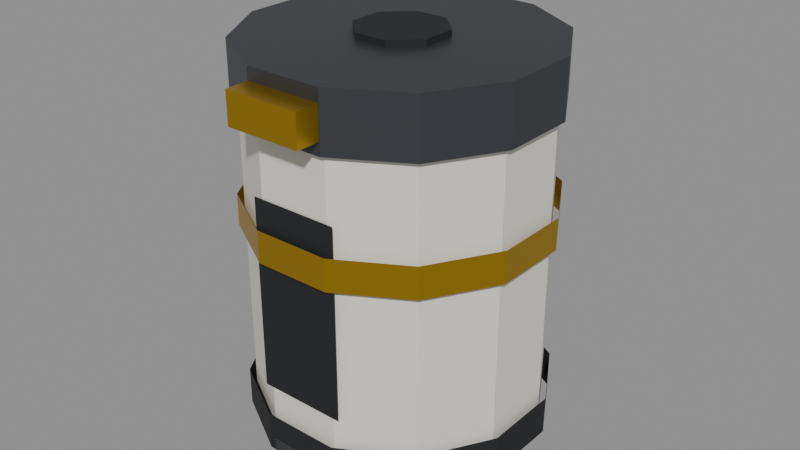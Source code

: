 # Source: sample_container.blend  (saved by Blender 5.2.45; exported with 4.5.12 LTS)
import bpy
from mathutils import Matrix  # noqa: F401  (used for matrix-valued properties, if any)

bpy.ops.wm.read_factory_settings(use_empty=True)
scene = bpy.context.scene
scene.name = 'Scene'

# ---- materials (node trees are filled in below, after node groups)
mat_rover_body = bpy.data.materials.new('rover_body')
mat_rover_body.diffuse_color = (0.7913, 0.7605, 0.6867, 1.0)
mat_rover_body.roughness = 0.6
mat_rover_dark = bpy.data.materials.new('rover_dark')
mat_rover_dark.diffuse_color = (0.01161, 0.01229, 0.01444, 1.0)
mat_rover_dark.roughness = 0.8
mat_rover_metal = bpy.data.materials.new('rover_metal')
mat_rover_metal.diffuse_color = (0.06848, 0.07421, 0.08438, 1.0)
mat_rover_metal.roughness = 0.45
mat_rover_metal.metallic = 0.6
mat_rover_gold = bpy.data.materials.new('rover_gold')
mat_rover_gold.diffuse_color = (0.5841, 0.3613, 0.02029, 1.0)
mat_rover_gold.roughness = 0.35
mat_rover_gold.metallic = 0.9

# ---- material node trees
mat_rover_body.use_nodes = True; mat_rover_body.node_tree.nodes.clear()
_N = mat_rover_body.node_tree.nodes; _L = mat_rover_body.node_tree.links
n0 = _N.new('ShaderNodeBsdfPrincipled'); n0.name = 'Principled BSDF'; n0.location = (-200, 100)
n0.inputs[0].default_value = (0.7913, 0.7605, 0.6867, 1.0)
n0.inputs[2].default_value = 0.6
n0.inputs[10].default_value = 0.005
n1 = _N.new('ShaderNodeOutputMaterial'); n1.name = 'Material Output'; n1.location = (200, 100)
_L.new(n0.outputs[0], n1.inputs[0])
n1.is_active_output = True
mat_rover_dark.use_nodes = True; mat_rover_dark.node_tree.nodes.clear()
_N = mat_rover_dark.node_tree.nodes; _L = mat_rover_dark.node_tree.links
n0 = _N.new('ShaderNodeBsdfPrincipled'); n0.name = 'Principled BSDF'; n0.location = (-200, 100)
n0.inputs[0].default_value = (0.01161, 0.01229, 0.01444, 1.0)
n0.inputs[2].default_value = 0.8
n0.inputs[10].default_value = 0.005
n1 = _N.new('ShaderNodeOutputMaterial'); n1.name = 'Material Output'; n1.location = (200, 100)
_L.new(n0.outputs[0], n1.inputs[0])
n1.is_active_output = True
mat_rover_metal.use_nodes = True; mat_rover_metal.node_tree.nodes.clear()
_N = mat_rover_metal.node_tree.nodes; _L = mat_rover_metal.node_tree.links
n0 = _N.new('ShaderNodeBsdfPrincipled'); n0.name = 'Principled BSDF'; n0.location = (-200, 100)
n0.inputs[0].default_value = (0.06848, 0.07421, 0.08438, 1.0)
n0.inputs[1].default_value = 0.6
n0.inputs[2].default_value = 0.45
n0.inputs[10].default_value = 0.005
n1 = _N.new('ShaderNodeOutputMaterial'); n1.name = 'Material Output'; n1.location = (200, 100)
_L.new(n0.outputs[0], n1.inputs[0])
n1.is_active_output = True
mat_rover_gold.use_nodes = True; mat_rover_gold.node_tree.nodes.clear()
_N = mat_rover_gold.node_tree.nodes; _L = mat_rover_gold.node_tree.links
n0 = _N.new('ShaderNodeBsdfPrincipled'); n0.name = 'Principled BSDF'; n0.location = (-200, 100)
n0.inputs[0].default_value = (0.5841, 0.3613, 0.02029, 1.0)
n0.inputs[1].default_value = 0.9
n0.inputs[2].default_value = 0.35
n0.inputs[10].default_value = 0.005
n1 = _N.new('ShaderNodeOutputMaterial'); n1.name = 'Material Output'; n1.location = (200, 100)
_L.new(n0.outputs[0], n1.inputs[0])
n1.is_active_output = True

# ---- meshes
me_sample_container = bpy.data.meshes.new('sample_container')
me_sample_container.from_pydata([(0.04347, 0.01165, 0.0), (0.03182, 0.03182, 0.0), (0.01165, 0.04347, 0.0), (-0.01165, 0.04347, 0.0), (-0.03182, 0.03182, 0.0), (-0.04347, 0.01165, 0.0), (-0.04347, -0.01165, 0.0), (-0.03182, -0.03182, 0.0), (-0.01165, -0.04347, 0.0), (0.01165, -0.04347, 0.0), (0.03182, -0.03182, 0.0), (0.04347, -0.01165, 0.0), (0.04347, 0.01165, 0.1), (0.03182, 0.03182, 0.1), (0.01165, 0.04347, 0.1), (-0.01165, 0.04347, 0.1), (-0.03182, 0.03182, 0.1), (-0.04347, 0.01165, 0.1), (-0.04347, -0.01165, 0.1), (-0.03182, -0.03182, 0.1), (-0.01165, -0.04347, 0.1), (0.01165, -0.04347, 0.1), (0.03182, -0.03182, 0.1), (0.04347, -0.01165, 0.1), (0.0454, 0.01216, 0.0), (0.03323, 0.03323, 0.0), (0.01216, 0.0454, 0.0), (-0.01216, 0.0454, 0.0), (-0.03323, 0.03323, 0.0), (-0.0454, 0.01216, 0.0), (-0.0454, -0.01216, 0.0), (-0.03323, -0.03323, 0.0), (-0.01216, -0.0454, 0.0), (0.01216, -0.0454, 0.0), (0.03323, -0.03323, 0.0), (0.0454, -0.01216, 0.0), (0.0454, 0.01216, 0.012), (0.03323, 0.03323, 0.012), (0.01216, 0.0454, 0.012), (-0.01216, 0.0454, 0.012), (-0.03323, 0.03323, 0.012), (-0.0454, 0.01216, 0.012), (-0.0454, -0.01216, 0.012), (-0.03323, -0.03323, 0.012), (-0.01216, -0.0454, 0.012), (0.01216, -0.0454, 0.012), (0.03323, -0.03323, 0.012), (0.0454, -0.01216, 0.012), (0.0454, 0.01216, 0.062), (0.03323, 0.03323, 0.062), (0.01216, 0.0454, 0.062), (-0.01216, 0.0454, 0.062), (-0.03323, 0.03323, 0.062), (-0.0454, 0.01216, 0.062), (-0.0454, -0.01216, 0.062), (-0.03323, -0.03323, 0.062), (-0.01216, -0.0454, 0.062), (0.01216, -0.0454, 0.062), (0.03323, -0.03323, 0.062), (0.0454, -0.01216, 0.062), (0.0454, 0.01216, 0.072), (0.03323, 0.03323, 0.072), (0.01216, 0.0454, 0.072), (-0.01216, 0.0454, 0.072), (-0.03323, 0.03323, 0.072), (-0.0454, 0.01216, 0.072), (-0.0454, -0.01216, 0.072), (-0.03323, -0.03323, 0.072), (-0.01216, -0.0454, 0.072), (0.01216, -0.0454, 0.072), (0.03323, -0.03323, 0.072), (0.0454, -0.01216, 0.072), (-0.014, -0.04397, 0.021), (0.014, -0.04397, 0.021), (0.014, -0.04397, 0.081), (-0.014, -0.04397, 0.081), (-0.02, 0.04365, 0.08), (0.02, 0.04365, 0.08), (-0.02, 0.05165, 0.08), (0.02, 0.05165, 0.08), (-0.02, 0.04365, 0.1), (0.02, 0.04365, 0.1), (-0.02, 0.05165, 0.1), (0.02, 0.05165, 0.1)], [], [(0, 11, 10, 9, 8, 7, 6, 5, 4, 3, 2, 1), (12, 13, 14, 15, 16, 17, 18, 19, 20, 21, 22, 23), (0, 1, 13, 12), (1, 2, 14, 13), (2, 3, 15, 14), (3, 4, 16, 15), (4, 5, 17, 16), (5, 6, 18, 17), (6, 7, 19, 18), (7, 8, 20, 19), (8, 9, 21, 20), (9, 10, 22, 21), (10, 11, 23, 22), (11, 0, 12, 23), (24, 25, 37, 36), (25, 26, 38, 37), (26, 27, 39, 38), (27, 28, 40, 39), (28, 29, 41, 40), (29, 30, 42, 41), (30, 31, 43, 42), (31, 32, 44, 43), (32, 33, 45, 44), (33, 34, 46, 45), (34, 35, 47, 46), (35, 24, 36, 47), (48, 49, 61, 60), (49, 50, 62, 61), (50, 51, 63, 62), (51, 52, 64, 63), (52, 53, 65, 64), (53, 54, 66, 65), (54, 55, 67, 66), (55, 56, 68, 67), (56, 57, 69, 68), (57, 58, 70, 69), (58, 59, 71, 70), (59, 48, 60, 71), (72, 73, 74, 75), (76, 78, 79, 77), (80, 81, 83, 82), (76, 77, 81, 80), (78, 82, 83, 79), (76, 80, 82, 78), (77, 79, 83, 81)])
me_sample_container.polygons.foreach_set('material_index', [0, 0, 0, 0, 0, 0, 0, 0, 0, 0, 0, 0, 0, 0, 1, 1, 1, 1, 1, 1, 1, 1, 1, 1, 1, 1, 3, 3, 3, 3, 3, 3, 3, 3, 3, 3, 3, 3, 1, 2, 2, 2, 2, 2, 2])
me_sample_container.materials.append(mat_rover_body)
me_sample_container.materials.append(mat_rover_dark)
me_sample_container.materials.append(mat_rover_metal)
me_sample_container.materials.append(mat_rover_gold)
me_sample_container.update()
me_container_lid = bpy.data.meshes.new('container_lid')
me_container_lid.from_pydata([(0.0454, -0.03949, 0.0), (0.03323, -0.01842, 0.0), (0.01216, -0.006251, 0.0), (-0.01216, -0.006251, 0.0), (-0.03323, -0.01842, 0.0), (-0.0454, -0.03949, 0.0), (-0.0454, -0.06381, 0.0), (-0.03323, -0.08488, 0.0), (-0.01216, -0.09705, 0.0), (0.01216, -0.09705, 0.0), (0.03323, -0.08488, 0.0), (0.0454, -0.06381, 0.0), (0.0454, -0.03949, 0.018), (0.03323, -0.01842, 0.018), (0.01216, -0.006251, 0.018), (-0.01216, -0.006251, 0.018), (-0.03323, -0.01842, 0.018), (-0.0454, -0.03949, 0.018), (-0.0454, -0.06381, 0.018), (-0.03323, -0.08488, 0.018), (-0.01216, -0.09705, 0.018), (0.01216, -0.09705, 0.018), (0.03323, -0.08488, 0.018), (0.0454, -0.06381, 0.018), (-0.012, -0.1046, 0.004), (0.012, -0.1046, 0.004), (-0.012, -0.08665, 0.004), (0.012, -0.08665, 0.004), (-0.012, -0.1046, 0.014), (0.012, -0.1046, 0.014), (-0.012, -0.08665, 0.014), (0.012, -0.08665, 0.014), (0.01293, -0.04629, 0.018), (0.005358, -0.03872, 0.018), (-0.005358, -0.03872, 0.018), (-0.01293, -0.04629, 0.018), (-0.01293, -0.05701, 0.018), (-0.005358, -0.06458, 0.018), (0.005358, -0.06458, 0.018), (0.01293, -0.05701, 0.018), (0.01293, -0.04629, 0.02), (0.005358, -0.03872, 0.02), (-0.005358, -0.03872, 0.02), (-0.01293, -0.04629, 0.02), (-0.01293, -0.05701, 0.02), (-0.005358, -0.06458, 0.02), (0.005358, -0.06458, 0.02), (0.01293, -0.05701, 0.02)], [], [(0, 11, 10, 9, 8, 7, 6, 5, 4, 3, 2, 1), (12, 13, 14, 15, 16, 17, 18, 19, 20, 21, 22, 23), (0, 1, 13, 12), (1, 2, 14, 13), (2, 3, 15, 14), (3, 4, 16, 15), (4, 5, 17, 16), (5, 6, 18, 17), (6, 7, 19, 18), (7, 8, 20, 19), (8, 9, 21, 20), (9, 10, 22, 21), (10, 11, 23, 22), (11, 0, 12, 23), (24, 26, 27, 25), (28, 29, 31, 30), (24, 25, 29, 28), (26, 30, 31, 27), (24, 28, 30, 26), (25, 27, 31, 29), (32, 39, 38, 37, 36, 35, 34, 33), (40, 41, 42, 43, 44, 45, 46, 47), (32, 33, 41, 40), (33, 34, 42, 41), (34, 35, 43, 42), (35, 36, 44, 43), (36, 37, 45, 44), (37, 38, 46, 45), (38, 39, 47, 46), (39, 32, 40, 47)])
me_container_lid.polygons.foreach_set('material_index', [0, 0, 0, 0, 0, 0, 0, 0, 0, 0, 0, 0, 0, 0, 1, 1, 1, 1, 1, 1, 2, 2, 2, 2, 2, 2, 2, 2, 2, 2])
me_container_lid.materials.append(mat_rover_metal)
me_container_lid.materials.append(mat_rover_gold)
me_container_lid.materials.append(mat_rover_dark)
me_container_lid.update()
me_container_fill = bpy.data.meshes.new('container_fill')
me_container_fill.from_pydata([(-0.01, -0.04547, -0.025), (0.01, -0.04547, -0.025), (-0.01, -0.04397, -0.025), (0.01, -0.04397, -0.025), (-0.01, -0.04547, -0.02084), (0.01, -0.04547, -0.02084), (-0.01, -0.04397, -0.02084), (0.01, -0.04397, -0.02084)], [], [(0, 2, 3, 1), (4, 5, 7, 6), (0, 1, 5, 4), (2, 6, 7, 3), (0, 4, 6, 2), (1, 3, 7, 5)])
me_container_fill.materials.append(mat_rover_metal)
me_container_fill.update()
me_sample_container_convcolonly = bpy.data.meshes.new('sample_container-convcolonly')
me_sample_container_convcolonly.from_pydata([(-0.045, -0.045, 0.0), (0.045, -0.045, 0.0), (-0.045, 0.045, 0.0), (0.045, 0.045, 0.0), (-0.045, -0.045, 0.118), (0.045, -0.045, 0.118), (-0.045, 0.045, 0.118), (0.045, 0.045, 0.118)], [], [(0, 2, 3, 1), (4, 5, 7, 6), (0, 1, 5, 4), (2, 6, 7, 3), (0, 4, 6, 2), (1, 3, 7, 5)])
me_sample_container_convcolonly.update()

# ---- objects
ob_sample_container = bpy.data.objects.new('sample_container', me_sample_container)
ob_container_lid = bpy.data.objects.new('container_lid', me_container_lid)
ob_container_fill = bpy.data.objects.new('container_fill', me_container_fill)
ob_sample_container_convcolonly = bpy.data.objects.new('sample_container-convcolonly', me_sample_container_convcolonly)
ob_anchor_pickup = bpy.data.objects.new('anchor_pickup', None)
ob_anchor_fill = bpy.data.objects.new('anchor_fill', None)
ob_anchor_stow = bpy.data.objects.new('anchor_stow', None)

# ---- transforms, parenting, visibility, modifiers, constraints
ob_sample_container.location = (0.0, 0.0, 0.0)
ob_container_lid.parent = ob_sample_container
ob_container_lid.location = (0.0, 0.05165, 0.1)
ob_container_fill.parent = ob_sample_container
ob_container_fill.location = (0.0, 0.0, 0.025)
ob_sample_container_convcolonly.parent = ob_sample_container
ob_sample_container_convcolonly.location = (0.0, 0.0, 0.0)
ob_sample_container_convcolonly.hide_render = True
ob_sample_container_convcolonly.display_type = 'WIRE'
ob_anchor_pickup.parent = ob_sample_container
ob_anchor_pickup.location = (0.0, 0.0, 0.06)
ob_anchor_pickup.empty_display_size = 0.05
ob_anchor_fill.parent = ob_sample_container
ob_anchor_fill.location = (0.0, 0.0, 0.1)
ob_anchor_fill.empty_display_size = 0.05
ob_anchor_stow.parent = ob_sample_container
ob_anchor_stow.location = (0.0, 0.0, 0.0)
ob_anchor_stow.empty_display_size = 0.05

# ---- collection membership
scene.collection.objects.link(ob_sample_container)
scene.collection.objects.link(ob_container_lid)
scene.collection.objects.link(ob_container_fill)
scene.collection.objects.link(ob_sample_container_convcolonly)
scene.collection.objects.link(ob_anchor_pickup)
scene.collection.objects.link(ob_anchor_fill)
scene.collection.objects.link(ob_anchor_stow)

# ---- scene / render settings (as saved in the file)
scene.frame_start = 1; scene.frame_end = 250; scene.frame_set(1)
scene.render.engine = 'BLENDER_EEVEE_NEXT'
scene.render.bake_bias = 0.0
scene.render.bake_samples = 0
scene.render.compositor_device = 'GPU'
scene.eevee.use_volume_custom_range = False
scene.eevee.fast_gi_thickness_near = 0.1
scene.eevee.fast_gi_thickness_far = 0.0
scene.eevee.ray_tracing_options.screen_trace_thickness = 0.1
bpy.context.view_layer.update()

# ---- added for rendering (the .blend has no active camera and no usable light): camera, sun + grey world if the file has none
cam_auto = bpy.data.cameras.new('AutoCamera')
cam_auto.lens = 50.0
cam_auto.sensor_width = 36.0
cam_auto.clip_end = 1000.0
ob_auto_camera = bpy.data.objects.new('AutoCamera', cam_auto)
scene.collection.objects.link(ob_auto_camera)
ob_auto_camera.location = (0.185045, -0.222729, 0.208036)
ob_auto_camera.rotation_euler = (1.09748, -7.21219e-08, 0.694738)
scene.camera = ob_auto_camera
light_auto_sun = bpy.data.lights.new('AutoSun', 'SUN')
light_auto_sun.energy = 3.0
light_auto_sun.angle = 0.0523599
ob_auto_sun = bpy.data.objects.new('AutoSun', light_auto_sun)
scene.collection.objects.link(ob_auto_sun)
ob_auto_sun.rotation_euler = (0.872665, 0.174533, 0.523599)
if scene.world is None:
    world_auto = bpy.data.worlds.new('AutoWorld')
    world_auto.color = (0.3, 0.3, 0.3)
    scene.world = world_auto
bpy.context.view_layer.update()
